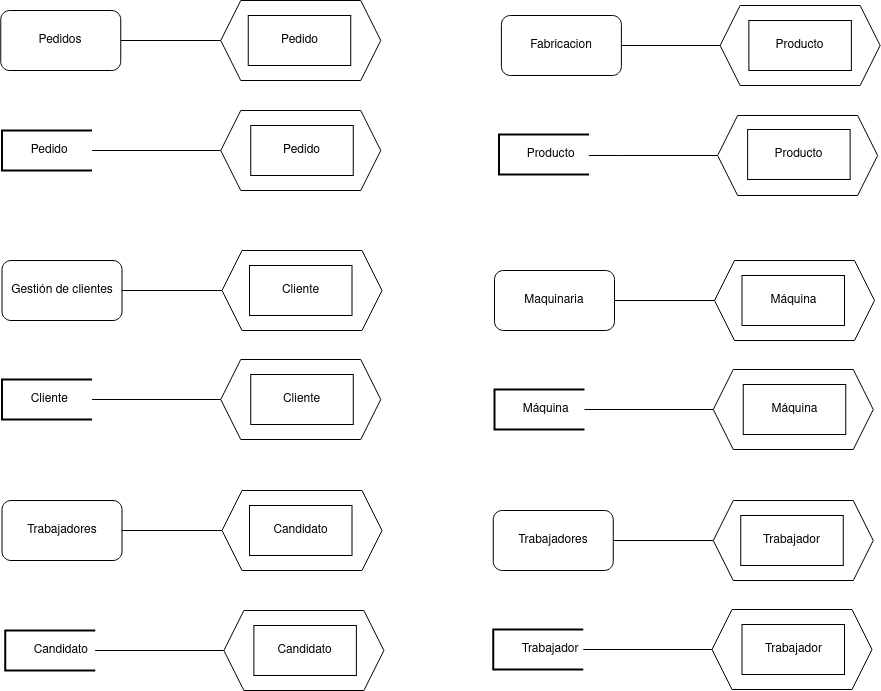

The diagram above was exported from draw.io. Its source (the exported page's mxGraphModel, read from the mxfile embedded in the PNG):
<mxGraphModel dx="2249" dy="-442" grid="1" gridSize="10" guides="1" tooltips="1" connect="1" arrows="1" fold="1" page="1" pageScale="1" pageWidth="827" pageHeight="1169" math="0" shadow="0">
  <root>
    <mxCell id="uc6-qZGQ2J58rXDc1Js3-0" />
    <mxCell id="uc6-qZGQ2J58rXDc1Js3-1" parent="uc6-qZGQ2J58rXDc1Js3-0" />
    <mxCell id="uc6-qZGQ2J58rXDc1Js3-2" value="" style="edgeStyle=orthogonalEdgeStyle;rounded=0;orthogonalLoop=1;jettySize=auto;html=1;endArrow=none;endFill=0;" parent="uc6-qZGQ2J58rXDc1Js3-1" source="uc6-qZGQ2J58rXDc1Js3-3" target="uc6-qZGQ2J58rXDc1Js3-4" edge="1">
      <mxGeometry relative="1" as="geometry" />
    </mxCell>
    <mxCell id="uc6-qZGQ2J58rXDc1Js3-3" value="Pedidos" style="rounded=1;whiteSpace=wrap;html=1;" parent="uc6-qZGQ2J58rXDc1Js3-1" vertex="1">
      <mxGeometry x="-258.75" y="1210" width="120" height="60" as="geometry" />
    </mxCell>
    <mxCell id="uc6-qZGQ2J58rXDc1Js3-4" value="" style="shape=hexagon;perimeter=hexagonPerimeter2;whiteSpace=wrap;html=1;fixedSize=1;" parent="uc6-qZGQ2J58rXDc1Js3-1" vertex="1">
      <mxGeometry x="-38.75" y="1200" width="160" height="80" as="geometry" />
    </mxCell>
    <mxCell id="uc6-qZGQ2J58rXDc1Js3-5" value="Pedido" style="rounded=0;whiteSpace=wrap;html=1;" parent="uc6-qZGQ2J58rXDc1Js3-1" vertex="1">
      <mxGeometry x="-11.25" y="1215" width="102.5" height="50" as="geometry" />
    </mxCell>
    <mxCell id="uc6-qZGQ2J58rXDc1Js3-6" value="" style="edgeStyle=orthogonalEdgeStyle;rounded=0;orthogonalLoop=1;jettySize=auto;html=1;endArrow=none;endFill=0;" parent="uc6-qZGQ2J58rXDc1Js3-1" source="uc6-qZGQ2J58rXDc1Js3-7" target="uc6-qZGQ2J58rXDc1Js3-8" edge="1">
      <mxGeometry relative="1" as="geometry" />
    </mxCell>
    <mxCell id="uc6-qZGQ2J58rXDc1Js3-7" value="&lt;span style=&quot;white-space: pre&quot;&gt;&#09;&lt;/span&gt;Pedido" style="strokeWidth=2;html=1;shape=mxgraph.flowchart.annotation_1;align=left;pointerEvents=1;" parent="uc6-qZGQ2J58rXDc1Js3-1" vertex="1">
      <mxGeometry x="-257.5" y="1330" width="90" height="40" as="geometry" />
    </mxCell>
    <mxCell id="uc6-qZGQ2J58rXDc1Js3-8" value="" style="shape=hexagon;perimeter=hexagonPerimeter2;whiteSpace=wrap;html=1;fixedSize=1;" parent="uc6-qZGQ2J58rXDc1Js3-1" vertex="1">
      <mxGeometry x="-38.75" y="1310" width="160" height="80" as="geometry" />
    </mxCell>
    <mxCell id="uc6-qZGQ2J58rXDc1Js3-9" value="Pedido" style="rounded=0;whiteSpace=wrap;html=1;" parent="uc6-qZGQ2J58rXDc1Js3-1" vertex="1">
      <mxGeometry x="-8.75" y="1325" width="102.5" height="50" as="geometry" />
    </mxCell>
    <mxCell id="uc6-qZGQ2J58rXDc1Js3-10" value="" style="edgeStyle=orthogonalEdgeStyle;rounded=0;orthogonalLoop=1;jettySize=auto;html=1;endArrow=none;endFill=0;" parent="uc6-qZGQ2J58rXDc1Js3-1" source="uc6-qZGQ2J58rXDc1Js3-11" target="uc6-qZGQ2J58rXDc1Js3-12" edge="1">
      <mxGeometry relative="1" as="geometry" />
    </mxCell>
    <mxCell id="uc6-qZGQ2J58rXDc1Js3-11" value="Gestión de clientes" style="rounded=1;whiteSpace=wrap;html=1;" parent="uc6-qZGQ2J58rXDc1Js3-1" vertex="1">
      <mxGeometry x="-257.5" y="1460" width="120" height="60" as="geometry" />
    </mxCell>
    <mxCell id="uc6-qZGQ2J58rXDc1Js3-12" value="" style="shape=hexagon;perimeter=hexagonPerimeter2;whiteSpace=wrap;html=1;fixedSize=1;" parent="uc6-qZGQ2J58rXDc1Js3-1" vertex="1">
      <mxGeometry x="-37.5" y="1450" width="160" height="80" as="geometry" />
    </mxCell>
    <mxCell id="uc6-qZGQ2J58rXDc1Js3-13" value="Cliente" style="rounded=0;whiteSpace=wrap;html=1;" parent="uc6-qZGQ2J58rXDc1Js3-1" vertex="1">
      <mxGeometry x="-10" y="1465" width="102.5" height="50" as="geometry" />
    </mxCell>
    <mxCell id="uc6-qZGQ2J58rXDc1Js3-14" value="" style="edgeStyle=orthogonalEdgeStyle;rounded=0;orthogonalLoop=1;jettySize=auto;html=1;endArrow=none;endFill=0;" parent="uc6-qZGQ2J58rXDc1Js3-1" source="uc6-qZGQ2J58rXDc1Js3-15" target="uc6-qZGQ2J58rXDc1Js3-16" edge="1">
      <mxGeometry relative="1" as="geometry" />
    </mxCell>
    <mxCell id="uc6-qZGQ2J58rXDc1Js3-15" value="&lt;span style=&quot;white-space: pre&quot;&gt;&#09;&lt;/span&gt;Cliente" style="strokeWidth=2;html=1;shape=mxgraph.flowchart.annotation_1;align=left;pointerEvents=1;" parent="uc6-qZGQ2J58rXDc1Js3-1" vertex="1">
      <mxGeometry x="-257.5" y="1579" width="90" height="40" as="geometry" />
    </mxCell>
    <mxCell id="uc6-qZGQ2J58rXDc1Js3-16" value="" style="shape=hexagon;perimeter=hexagonPerimeter2;whiteSpace=wrap;html=1;fixedSize=1;" parent="uc6-qZGQ2J58rXDc1Js3-1" vertex="1">
      <mxGeometry x="-38.75" y="1559" width="160" height="80" as="geometry" />
    </mxCell>
    <mxCell id="uc6-qZGQ2J58rXDc1Js3-17" value="Cliente" style="rounded=0;whiteSpace=wrap;html=1;" parent="uc6-qZGQ2J58rXDc1Js3-1" vertex="1">
      <mxGeometry x="-8.75" y="1574" width="102.5" height="50" as="geometry" />
    </mxCell>
    <mxCell id="uc6-qZGQ2J58rXDc1Js3-18" value="" style="edgeStyle=orthogonalEdgeStyle;rounded=0;orthogonalLoop=1;jettySize=auto;html=1;endArrow=none;endFill=0;" parent="uc6-qZGQ2J58rXDc1Js3-1" source="uc6-qZGQ2J58rXDc1Js3-19" edge="1">
      <mxGeometry relative="1" as="geometry">
        <mxPoint x="461.88" y="1245" as="targetPoint" />
      </mxGeometry>
    </mxCell>
    <mxCell id="uc6-qZGQ2J58rXDc1Js3-19" value="Fabricacion" style="rounded=1;whiteSpace=wrap;html=1;" parent="uc6-qZGQ2J58rXDc1Js3-1" vertex="1">
      <mxGeometry x="241.88" y="1215" width="120" height="60" as="geometry" />
    </mxCell>
    <mxCell id="uc6-qZGQ2J58rXDc1Js3-20" value="" style="shape=hexagon;perimeter=hexagonPerimeter2;whiteSpace=wrap;html=1;fixedSize=1;" parent="uc6-qZGQ2J58rXDc1Js3-1" vertex="1">
      <mxGeometry x="460.63" y="1205" width="160" height="80" as="geometry" />
    </mxCell>
    <mxCell id="uc6-qZGQ2J58rXDc1Js3-21" value="Producto" style="rounded=0;whiteSpace=wrap;html=1;" parent="uc6-qZGQ2J58rXDc1Js3-1" vertex="1">
      <mxGeometry x="489.38" y="1220" width="102.5" height="50" as="geometry" />
    </mxCell>
    <mxCell id="uc6-qZGQ2J58rXDc1Js3-22" value="" style="edgeStyle=orthogonalEdgeStyle;rounded=0;orthogonalLoop=1;jettySize=auto;html=1;endArrow=none;endFill=0;" parent="uc6-qZGQ2J58rXDc1Js3-1" source="uc6-qZGQ2J58rXDc1Js3-23" edge="1">
      <mxGeometry relative="1" as="geometry">
        <mxPoint x="458.13" y="1355" as="targetPoint" />
        <Array as="points">
          <mxPoint x="358.75" y="1355" />
          <mxPoint x="358.75" y="1355" />
        </Array>
      </mxGeometry>
    </mxCell>
    <mxCell id="uc6-qZGQ2J58rXDc1Js3-23" value="&lt;span style=&quot;white-space: pre&quot;&gt;&#09;&lt;/span&gt;Producto" style="strokeWidth=2;html=1;shape=mxgraph.flowchart.annotation_1;align=left;pointerEvents=1;" parent="uc6-qZGQ2J58rXDc1Js3-1" vertex="1">
      <mxGeometry x="239.38" y="1334" width="90" height="40" as="geometry" />
    </mxCell>
    <mxCell id="uc6-qZGQ2J58rXDc1Js3-24" value="" style="shape=hexagon;perimeter=hexagonPerimeter2;whiteSpace=wrap;html=1;fixedSize=1;" parent="uc6-qZGQ2J58rXDc1Js3-1" vertex="1">
      <mxGeometry x="458.13" y="1315" width="160" height="80" as="geometry" />
    </mxCell>
    <mxCell id="uc6-qZGQ2J58rXDc1Js3-25" value="Producto" style="rounded=0;whiteSpace=wrap;html=1;" parent="uc6-qZGQ2J58rXDc1Js3-1" vertex="1">
      <mxGeometry x="488.13" y="1329" width="102.5" height="50" as="geometry" />
    </mxCell>
    <mxCell id="uc6-qZGQ2J58rXDc1Js3-26" value="" style="edgeStyle=orthogonalEdgeStyle;rounded=0;orthogonalLoop=1;jettySize=auto;html=1;endArrow=none;endFill=0;" parent="uc6-qZGQ2J58rXDc1Js3-1" source="uc6-qZGQ2J58rXDc1Js3-27" target="uc6-qZGQ2J58rXDc1Js3-28" edge="1">
      <mxGeometry relative="1" as="geometry" />
    </mxCell>
    <mxCell id="uc6-qZGQ2J58rXDc1Js3-27" value="Maquinaria" style="rounded=1;whiteSpace=wrap;html=1;" parent="uc6-qZGQ2J58rXDc1Js3-1" vertex="1">
      <mxGeometry x="235" y="1470" width="120" height="60" as="geometry" />
    </mxCell>
    <mxCell id="uc6-qZGQ2J58rXDc1Js3-28" value="" style="shape=hexagon;perimeter=hexagonPerimeter2;whiteSpace=wrap;html=1;fixedSize=1;" parent="uc6-qZGQ2J58rXDc1Js3-1" vertex="1">
      <mxGeometry x="455" y="1460" width="160" height="80" as="geometry" />
    </mxCell>
    <mxCell id="uc6-qZGQ2J58rXDc1Js3-29" value="Máquina" style="rounded=0;whiteSpace=wrap;html=1;" parent="uc6-qZGQ2J58rXDc1Js3-1" vertex="1">
      <mxGeometry x="482.5" y="1475" width="102.5" height="50" as="geometry" />
    </mxCell>
    <mxCell id="uc6-qZGQ2J58rXDc1Js3-30" value="" style="edgeStyle=orthogonalEdgeStyle;rounded=0;orthogonalLoop=1;jettySize=auto;html=1;endArrow=none;endFill=0;" parent="uc6-qZGQ2J58rXDc1Js3-1" source="uc6-qZGQ2J58rXDc1Js3-31" target="uc6-qZGQ2J58rXDc1Js3-32" edge="1">
      <mxGeometry relative="1" as="geometry" />
    </mxCell>
    <mxCell id="uc6-qZGQ2J58rXDc1Js3-31" value="&lt;span style=&quot;white-space: pre&quot;&gt;&#09;&lt;/span&gt;Máquina" style="strokeWidth=2;html=1;shape=mxgraph.flowchart.annotation_1;align=left;pointerEvents=1;" parent="uc6-qZGQ2J58rXDc1Js3-1" vertex="1">
      <mxGeometry x="235" y="1589" width="90" height="40" as="geometry" />
    </mxCell>
    <mxCell id="uc6-qZGQ2J58rXDc1Js3-32" value="" style="shape=hexagon;perimeter=hexagonPerimeter2;whiteSpace=wrap;html=1;fixedSize=1;" parent="uc6-qZGQ2J58rXDc1Js3-1" vertex="1">
      <mxGeometry x="453.75" y="1569" width="160" height="80" as="geometry" />
    </mxCell>
    <mxCell id="uc6-qZGQ2J58rXDc1Js3-33" value="Máquina" style="rounded=0;whiteSpace=wrap;html=1;" parent="uc6-qZGQ2J58rXDc1Js3-1" vertex="1">
      <mxGeometry x="483.75" y="1584" width="102.5" height="50" as="geometry" />
    </mxCell>
    <mxCell id="uc6-qZGQ2J58rXDc1Js3-34" value="" style="edgeStyle=orthogonalEdgeStyle;rounded=0;orthogonalLoop=1;jettySize=auto;html=1;endArrow=none;endFill=0;" parent="uc6-qZGQ2J58rXDc1Js3-1" source="uc6-qZGQ2J58rXDc1Js3-35" target="uc6-qZGQ2J58rXDc1Js3-36" edge="1">
      <mxGeometry relative="1" as="geometry" />
    </mxCell>
    <mxCell id="uc6-qZGQ2J58rXDc1Js3-35" value="Trabajadores" style="rounded=1;whiteSpace=wrap;html=1;" parent="uc6-qZGQ2J58rXDc1Js3-1" vertex="1">
      <mxGeometry x="233.75" y="1710" width="120" height="60" as="geometry" />
    </mxCell>
    <mxCell id="uc6-qZGQ2J58rXDc1Js3-36" value="" style="shape=hexagon;perimeter=hexagonPerimeter2;whiteSpace=wrap;html=1;fixedSize=1;" parent="uc6-qZGQ2J58rXDc1Js3-1" vertex="1">
      <mxGeometry x="453.75" y="1700" width="160" height="80" as="geometry" />
    </mxCell>
    <mxCell id="uc6-qZGQ2J58rXDc1Js3-37" value="Trabajador" style="rounded=0;whiteSpace=wrap;html=1;" parent="uc6-qZGQ2J58rXDc1Js3-1" vertex="1">
      <mxGeometry x="481.25" y="1715" width="102.5" height="50" as="geometry" />
    </mxCell>
    <mxCell id="uc6-qZGQ2J58rXDc1Js3-38" value="" style="edgeStyle=orthogonalEdgeStyle;rounded=0;orthogonalLoop=1;jettySize=auto;html=1;endArrow=none;endFill=0;" parent="uc6-qZGQ2J58rXDc1Js3-1" source="uc6-qZGQ2J58rXDc1Js3-39" target="uc6-qZGQ2J58rXDc1Js3-40" edge="1">
      <mxGeometry relative="1" as="geometry" />
    </mxCell>
    <mxCell id="uc6-qZGQ2J58rXDc1Js3-39" value="&lt;span style=&quot;white-space: pre&quot;&gt;&#09;&lt;/span&gt;Trabajador" style="strokeWidth=2;html=1;shape=mxgraph.flowchart.annotation_1;align=left;pointerEvents=1;" parent="uc6-qZGQ2J58rXDc1Js3-1" vertex="1">
      <mxGeometry x="233.75" y="1829" width="90" height="40" as="geometry" />
    </mxCell>
    <mxCell id="uc6-qZGQ2J58rXDc1Js3-40" value="" style="shape=hexagon;perimeter=hexagonPerimeter2;whiteSpace=wrap;html=1;fixedSize=1;" parent="uc6-qZGQ2J58rXDc1Js3-1" vertex="1">
      <mxGeometry x="452.5" y="1809" width="160" height="80" as="geometry" />
    </mxCell>
    <mxCell id="uc6-qZGQ2J58rXDc1Js3-41" value="&lt;div&gt;Trabajador&lt;/div&gt;" style="rounded=0;whiteSpace=wrap;html=1;" parent="uc6-qZGQ2J58rXDc1Js3-1" vertex="1">
      <mxGeometry x="482.5" y="1824" width="102.5" height="50" as="geometry" />
    </mxCell>
    <mxCell id="uc6-qZGQ2J58rXDc1Js3-42" value="" style="edgeStyle=orthogonalEdgeStyle;rounded=0;orthogonalLoop=1;jettySize=auto;html=1;endArrow=none;endFill=0;" parent="uc6-qZGQ2J58rXDc1Js3-1" source="uc6-qZGQ2J58rXDc1Js3-43" target="uc6-qZGQ2J58rXDc1Js3-44" edge="1">
      <mxGeometry relative="1" as="geometry" />
    </mxCell>
    <mxCell id="uc6-qZGQ2J58rXDc1Js3-43" value="Trabajadores" style="rounded=1;whiteSpace=wrap;html=1;" parent="uc6-qZGQ2J58rXDc1Js3-1" vertex="1">
      <mxGeometry x="-257.5" y="1700" width="120" height="60" as="geometry" />
    </mxCell>
    <mxCell id="uc6-qZGQ2J58rXDc1Js3-44" value="" style="shape=hexagon;perimeter=hexagonPerimeter2;whiteSpace=wrap;html=1;fixedSize=1;" parent="uc6-qZGQ2J58rXDc1Js3-1" vertex="1">
      <mxGeometry x="-37.5" y="1690" width="160" height="80" as="geometry" />
    </mxCell>
    <mxCell id="uc6-qZGQ2J58rXDc1Js3-45" value="Candidato" style="rounded=0;whiteSpace=wrap;html=1;" parent="uc6-qZGQ2J58rXDc1Js3-1" vertex="1">
      <mxGeometry x="-10" y="1705" width="102.5" height="50" as="geometry" />
    </mxCell>
    <mxCell id="uc6-qZGQ2J58rXDc1Js3-46" value="" style="edgeStyle=orthogonalEdgeStyle;rounded=0;orthogonalLoop=1;jettySize=auto;html=1;endArrow=none;endFill=0;" parent="uc6-qZGQ2J58rXDc1Js3-1" source="uc6-qZGQ2J58rXDc1Js3-47" target="uc6-qZGQ2J58rXDc1Js3-48" edge="1">
      <mxGeometry relative="1" as="geometry" />
    </mxCell>
    <mxCell id="uc6-qZGQ2J58rXDc1Js3-47" value="&lt;span style=&quot;white-space: pre&quot;&gt;&#09;&lt;/span&gt;Candidato" style="strokeWidth=2;html=1;shape=mxgraph.flowchart.annotation_1;align=left;pointerEvents=1;" parent="uc6-qZGQ2J58rXDc1Js3-1" vertex="1">
      <mxGeometry x="-254.37" y="1830" width="90" height="40" as="geometry" />
    </mxCell>
    <mxCell id="uc6-qZGQ2J58rXDc1Js3-48" value="" style="shape=hexagon;perimeter=hexagonPerimeter2;whiteSpace=wrap;html=1;fixedSize=1;" parent="uc6-qZGQ2J58rXDc1Js3-1" vertex="1">
      <mxGeometry x="-35.620000000000005" y="1810" width="160" height="80" as="geometry" />
    </mxCell>
    <mxCell id="uc6-qZGQ2J58rXDc1Js3-49" value="Candidato" style="rounded=0;whiteSpace=wrap;html=1;" parent="uc6-qZGQ2J58rXDc1Js3-1" vertex="1">
      <mxGeometry x="-5.6200000000000045" y="1825" width="102.5" height="50" as="geometry" />
    </mxCell>
  </root>
</mxGraphModel>